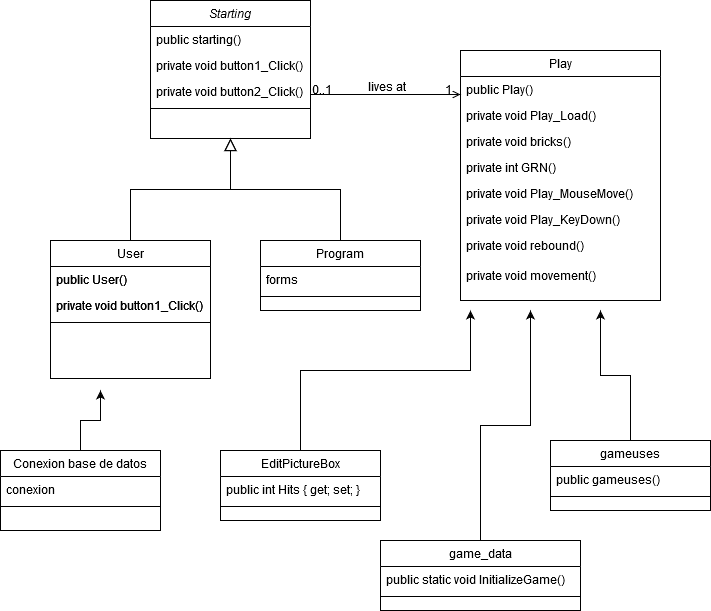

The diagram above was exported from draw.io. Its source (the exported page's mxGraphModel, read from the mxfile embedded in the PNG):
<mxGraphModel dx="868" dy="461" grid="1" gridSize="10" guides="1" tooltips="1" connect="1" arrows="1" fold="1" page="1" pageScale="1" pageWidth="827" pageHeight="1169" math="0" shadow="0">
  <root>
    <mxCell id="WIyWlLk6GJQsqaUBKTNV-0" />
    <mxCell id="WIyWlLk6GJQsqaUBKTNV-1" parent="WIyWlLk6GJQsqaUBKTNV-0" />
    <mxCell id="zkfFHV4jXpPFQw0GAbJ--0" value="Starting" style="swimlane;fontStyle=2;align=center;verticalAlign=top;childLayout=stackLayout;horizontal=1;startSize=26;horizontalStack=0;resizeParent=1;resizeLast=0;collapsible=1;marginBottom=0;rounded=0;shadow=0;strokeWidth=1;" parent="WIyWlLk6GJQsqaUBKTNV-1" vertex="1">
      <mxGeometry x="220" y="120" width="160" height="138" as="geometry">
        <mxRectangle x="230" y="140" width="160" height="26" as="alternateBounds" />
      </mxGeometry>
    </mxCell>
    <mxCell id="zkfFHV4jXpPFQw0GAbJ--1" value="public starting()" style="text;align=left;verticalAlign=top;spacingLeft=4;spacingRight=4;overflow=hidden;rotatable=0;points=[[0,0.5],[1,0.5]];portConstraint=eastwest;" parent="zkfFHV4jXpPFQw0GAbJ--0" vertex="1">
      <mxGeometry y="26" width="160" height="26" as="geometry" />
    </mxCell>
    <mxCell id="zkfFHV4jXpPFQw0GAbJ--2" value="private void button1_Click()" style="text;align=left;verticalAlign=top;spacingLeft=4;spacingRight=4;overflow=hidden;rotatable=0;points=[[0,0.5],[1,0.5]];portConstraint=eastwest;rounded=0;shadow=0;html=0;" parent="zkfFHV4jXpPFQw0GAbJ--0" vertex="1">
      <mxGeometry y="52" width="160" height="26" as="geometry" />
    </mxCell>
    <mxCell id="zkfFHV4jXpPFQw0GAbJ--3" value="private void button2_Click()" style="text;align=left;verticalAlign=top;spacingLeft=4;spacingRight=4;overflow=hidden;rotatable=0;points=[[0,0.5],[1,0.5]];portConstraint=eastwest;rounded=0;shadow=0;html=0;" parent="zkfFHV4jXpPFQw0GAbJ--0" vertex="1">
      <mxGeometry y="78" width="160" height="26" as="geometry" />
    </mxCell>
    <mxCell id="zkfFHV4jXpPFQw0GAbJ--4" value="" style="line;html=1;strokeWidth=1;align=left;verticalAlign=middle;spacingTop=-1;spacingLeft=3;spacingRight=3;rotatable=0;labelPosition=right;points=[];portConstraint=eastwest;" parent="zkfFHV4jXpPFQw0GAbJ--0" vertex="1">
      <mxGeometry y="104" width="160" height="8" as="geometry" />
    </mxCell>
    <mxCell id="zkfFHV4jXpPFQw0GAbJ--6" value="User" style="swimlane;fontStyle=0;align=center;verticalAlign=top;childLayout=stackLayout;horizontal=1;startSize=26;horizontalStack=0;resizeParent=1;resizeLast=0;collapsible=1;marginBottom=0;rounded=0;shadow=0;strokeWidth=1;" parent="WIyWlLk6GJQsqaUBKTNV-1" vertex="1">
      <mxGeometry x="120" y="360" width="160" height="138" as="geometry">
        <mxRectangle x="130" y="380" width="160" height="26" as="alternateBounds" />
      </mxGeometry>
    </mxCell>
    <mxCell id="zkfFHV4jXpPFQw0GAbJ--7" value="public User()" style="text;align=left;verticalAlign=top;spacingLeft=4;spacingRight=4;overflow=hidden;rotatable=0;points=[[0,0.5],[1,0.5]];portConstraint=eastwest;" parent="zkfFHV4jXpPFQw0GAbJ--6" vertex="1">
      <mxGeometry y="26" width="160" height="26" as="geometry" />
    </mxCell>
    <mxCell id="zkfFHV4jXpPFQw0GAbJ--8" value="private void button1_Click()" style="text;align=left;verticalAlign=top;spacingLeft=4;spacingRight=4;overflow=hidden;rotatable=0;points=[[0,0.5],[1,0.5]];portConstraint=eastwest;rounded=0;shadow=0;html=0;" parent="zkfFHV4jXpPFQw0GAbJ--6" vertex="1">
      <mxGeometry y="52" width="160" height="26" as="geometry" />
    </mxCell>
    <mxCell id="zkfFHV4jXpPFQw0GAbJ--9" value="" style="line;html=1;strokeWidth=1;align=left;verticalAlign=middle;spacingTop=-1;spacingLeft=3;spacingRight=3;rotatable=0;labelPosition=right;points=[];portConstraint=eastwest;" parent="zkfFHV4jXpPFQw0GAbJ--6" vertex="1">
      <mxGeometry y="78" width="160" height="8" as="geometry" />
    </mxCell>
    <mxCell id="zkfFHV4jXpPFQw0GAbJ--12" value="" style="endArrow=block;endSize=10;endFill=0;shadow=0;strokeWidth=1;rounded=0;edgeStyle=elbowEdgeStyle;elbow=vertical;" parent="WIyWlLk6GJQsqaUBKTNV-1" source="zkfFHV4jXpPFQw0GAbJ--6" target="zkfFHV4jXpPFQw0GAbJ--0" edge="1">
      <mxGeometry width="160" relative="1" as="geometry">
        <mxPoint x="200" y="203" as="sourcePoint" />
        <mxPoint x="200" y="203" as="targetPoint" />
      </mxGeometry>
    </mxCell>
    <mxCell id="zkfFHV4jXpPFQw0GAbJ--13" value="Program" style="swimlane;fontStyle=0;align=center;verticalAlign=top;childLayout=stackLayout;horizontal=1;startSize=26;horizontalStack=0;resizeParent=1;resizeLast=0;collapsible=1;marginBottom=0;rounded=0;shadow=0;strokeWidth=1;" parent="WIyWlLk6GJQsqaUBKTNV-1" vertex="1">
      <mxGeometry x="330" y="360" width="160" height="70" as="geometry">
        <mxRectangle x="340" y="380" width="170" height="26" as="alternateBounds" />
      </mxGeometry>
    </mxCell>
    <mxCell id="zkfFHV4jXpPFQw0GAbJ--14" value="forms" style="text;align=left;verticalAlign=top;spacingLeft=4;spacingRight=4;overflow=hidden;rotatable=0;points=[[0,0.5],[1,0.5]];portConstraint=eastwest;" parent="zkfFHV4jXpPFQw0GAbJ--13" vertex="1">
      <mxGeometry y="26" width="160" height="26" as="geometry" />
    </mxCell>
    <mxCell id="zkfFHV4jXpPFQw0GAbJ--15" value="" style="line;html=1;strokeWidth=1;align=left;verticalAlign=middle;spacingTop=-1;spacingLeft=3;spacingRight=3;rotatable=0;labelPosition=right;points=[];portConstraint=eastwest;" parent="zkfFHV4jXpPFQw0GAbJ--13" vertex="1">
      <mxGeometry y="52" width="160" height="8" as="geometry" />
    </mxCell>
    <mxCell id="zkfFHV4jXpPFQw0GAbJ--16" value="" style="endArrow=block;endSize=10;endFill=0;shadow=0;strokeWidth=1;rounded=0;edgeStyle=elbowEdgeStyle;elbow=vertical;" parent="WIyWlLk6GJQsqaUBKTNV-1" source="zkfFHV4jXpPFQw0GAbJ--13" target="zkfFHV4jXpPFQw0GAbJ--0" edge="1">
      <mxGeometry width="160" relative="1" as="geometry">
        <mxPoint x="210" y="373" as="sourcePoint" />
        <mxPoint x="310" y="271" as="targetPoint" />
      </mxGeometry>
    </mxCell>
    <mxCell id="zkfFHV4jXpPFQw0GAbJ--26" value="" style="endArrow=open;shadow=0;strokeWidth=1;strokeColor=#000000;rounded=0;endFill=1;edgeStyle=elbowEdgeStyle;elbow=vertical;" parent="WIyWlLk6GJQsqaUBKTNV-1" source="zkfFHV4jXpPFQw0GAbJ--0" target="zkfFHV4jXpPFQw0GAbJ--17" edge="1">
      <mxGeometry x="0.5" y="41" relative="1" as="geometry">
        <mxPoint x="380" y="192" as="sourcePoint" />
        <mxPoint x="540" y="192" as="targetPoint" />
        <mxPoint x="-40" y="32" as="offset" />
      </mxGeometry>
    </mxCell>
    <mxCell id="zkfFHV4jXpPFQw0GAbJ--27" value="0..1" style="resizable=0;align=left;verticalAlign=bottom;labelBackgroundColor=none;fontSize=12;" parent="zkfFHV4jXpPFQw0GAbJ--26" connectable="0" vertex="1">
      <mxGeometry x="-1" relative="1" as="geometry">
        <mxPoint y="4" as="offset" />
      </mxGeometry>
    </mxCell>
    <mxCell id="zkfFHV4jXpPFQw0GAbJ--28" value="1" style="resizable=0;align=right;verticalAlign=bottom;labelBackgroundColor=none;fontSize=12;" parent="zkfFHV4jXpPFQw0GAbJ--26" connectable="0" vertex="1">
      <mxGeometry x="1" relative="1" as="geometry">
        <mxPoint x="-7" y="4" as="offset" />
      </mxGeometry>
    </mxCell>
    <mxCell id="zkfFHV4jXpPFQw0GAbJ--29" value="lives at" style="text;html=1;resizable=0;points=[];;align=center;verticalAlign=middle;labelBackgroundColor=none;rounded=0;shadow=0;strokeWidth=1;fontSize=12;" parent="zkfFHV4jXpPFQw0GAbJ--26" vertex="1" connectable="0">
      <mxGeometry x="0.5" y="49" relative="1" as="geometry">
        <mxPoint x="-38" y="40" as="offset" />
      </mxGeometry>
    </mxCell>
    <mxCell id="zkfFHV4jXpPFQw0GAbJ--17" value="Play" style="swimlane;fontStyle=0;align=center;verticalAlign=top;childLayout=stackLayout;horizontal=1;startSize=26;horizontalStack=0;resizeParent=1;resizeLast=0;collapsible=1;marginBottom=0;rounded=0;shadow=0;strokeWidth=1;" parent="WIyWlLk6GJQsqaUBKTNV-1" vertex="1">
      <mxGeometry x="530" y="170" width="200" height="250" as="geometry">
        <mxRectangle x="550" y="140" width="160" height="26" as="alternateBounds" />
      </mxGeometry>
    </mxCell>
    <mxCell id="zkfFHV4jXpPFQw0GAbJ--18" value="public Play()" style="text;align=left;verticalAlign=top;spacingLeft=4;spacingRight=4;overflow=hidden;rotatable=0;points=[[0,0.5],[1,0.5]];portConstraint=eastwest;" parent="zkfFHV4jXpPFQw0GAbJ--17" vertex="1">
      <mxGeometry y="26" width="200" height="26" as="geometry" />
    </mxCell>
    <mxCell id="zkfFHV4jXpPFQw0GAbJ--19" value="private void Play_Load()" style="text;align=left;verticalAlign=top;spacingLeft=4;spacingRight=4;overflow=hidden;rotatable=0;points=[[0,0.5],[1,0.5]];portConstraint=eastwest;rounded=0;shadow=0;html=0;" parent="zkfFHV4jXpPFQw0GAbJ--17" vertex="1">
      <mxGeometry y="52" width="200" height="26" as="geometry" />
    </mxCell>
    <mxCell id="zkfFHV4jXpPFQw0GAbJ--20" value="private void bricks()" style="text;align=left;verticalAlign=top;spacingLeft=4;spacingRight=4;overflow=hidden;rotatable=0;points=[[0,0.5],[1,0.5]];portConstraint=eastwest;rounded=0;shadow=0;html=0;" parent="zkfFHV4jXpPFQw0GAbJ--17" vertex="1">
      <mxGeometry y="78" width="200" height="26" as="geometry" />
    </mxCell>
    <mxCell id="zkfFHV4jXpPFQw0GAbJ--21" value="private int GRN()" style="text;align=left;verticalAlign=top;spacingLeft=4;spacingRight=4;overflow=hidden;rotatable=0;points=[[0,0.5],[1,0.5]];portConstraint=eastwest;rounded=0;shadow=0;html=0;" parent="zkfFHV4jXpPFQw0GAbJ--17" vertex="1">
      <mxGeometry y="104" width="200" height="26" as="geometry" />
    </mxCell>
    <mxCell id="zkfFHV4jXpPFQw0GAbJ--22" value="private void Play_MouseMove()" style="text;align=left;verticalAlign=top;spacingLeft=4;spacingRight=4;overflow=hidden;rotatable=0;points=[[0,0.5],[1,0.5]];portConstraint=eastwest;rounded=0;shadow=0;html=0;" parent="zkfFHV4jXpPFQw0GAbJ--17" vertex="1">
      <mxGeometry y="130" width="200" height="26" as="geometry" />
    </mxCell>
    <mxCell id="zkfFHV4jXpPFQw0GAbJ--25" value="private void Play_KeyDown()" style="text;align=left;verticalAlign=top;spacingLeft=4;spacingRight=4;overflow=hidden;rotatable=0;points=[[0,0.5],[1,0.5]];portConstraint=eastwest;" parent="zkfFHV4jXpPFQw0GAbJ--17" vertex="1">
      <mxGeometry y="156" width="200" height="26" as="geometry" />
    </mxCell>
    <mxCell id="zkfFHV4jXpPFQw0GAbJ--24" value="private void rebound()" style="text;align=left;verticalAlign=top;spacingLeft=4;spacingRight=4;overflow=hidden;rotatable=0;points=[[0,0.5],[1,0.5]];portConstraint=eastwest;" parent="zkfFHV4jXpPFQw0GAbJ--17" vertex="1">
      <mxGeometry y="182" width="200" height="26" as="geometry" />
    </mxCell>
    <mxCell id="tkZeC3q1lSfEM6jsjNIs-2" value="private void movement()" style="text;align=left;verticalAlign=top;spacingLeft=4;spacingRight=4;overflow=hidden;rotatable=0;points=[[0,0.5],[1,0.5]];portConstraint=eastwest;" vertex="1" parent="WIyWlLk6GJQsqaUBKTNV-1">
      <mxGeometry x="530" y="382" width="200" height="26" as="geometry" />
    </mxCell>
    <mxCell id="tkZeC3q1lSfEM6jsjNIs-14" style="edgeStyle=orthogonalEdgeStyle;rounded=0;orthogonalLoop=1;jettySize=auto;html=1;" edge="1" parent="WIyWlLk6GJQsqaUBKTNV-1" source="tkZeC3q1lSfEM6jsjNIs-3">
      <mxGeometry relative="1" as="geometry">
        <mxPoint x="540" y="430" as="targetPoint" />
        <Array as="points">
          <mxPoint x="370" y="490" />
          <mxPoint x="540" y="490" />
        </Array>
      </mxGeometry>
    </mxCell>
    <mxCell id="tkZeC3q1lSfEM6jsjNIs-3" value="EditPictureBox " style="swimlane;fontStyle=0;align=center;verticalAlign=top;childLayout=stackLayout;horizontal=1;startSize=26;horizontalStack=0;resizeParent=1;resizeLast=0;collapsible=1;marginBottom=0;rounded=0;shadow=0;strokeWidth=1;" vertex="1" parent="WIyWlLk6GJQsqaUBKTNV-1">
      <mxGeometry x="290" y="570" width="160" height="70" as="geometry">
        <mxRectangle x="340" y="380" width="170" height="26" as="alternateBounds" />
      </mxGeometry>
    </mxCell>
    <mxCell id="tkZeC3q1lSfEM6jsjNIs-4" value="public int Hits { get; set; }" style="text;align=left;verticalAlign=top;spacingLeft=4;spacingRight=4;overflow=hidden;rotatable=0;points=[[0,0.5],[1,0.5]];portConstraint=eastwest;" vertex="1" parent="tkZeC3q1lSfEM6jsjNIs-3">
      <mxGeometry y="26" width="160" height="26" as="geometry" />
    </mxCell>
    <mxCell id="tkZeC3q1lSfEM6jsjNIs-5" value="" style="line;html=1;strokeWidth=1;align=left;verticalAlign=middle;spacingTop=-1;spacingLeft=3;spacingRight=3;rotatable=0;labelPosition=right;points=[];portConstraint=eastwest;" vertex="1" parent="tkZeC3q1lSfEM6jsjNIs-3">
      <mxGeometry y="52" width="160" height="8" as="geometry" />
    </mxCell>
    <mxCell id="tkZeC3q1lSfEM6jsjNIs-13" style="edgeStyle=orthogonalEdgeStyle;rounded=0;orthogonalLoop=1;jettySize=auto;html=1;" edge="1" parent="WIyWlLk6GJQsqaUBKTNV-1" source="tkZeC3q1lSfEM6jsjNIs-9">
      <mxGeometry relative="1" as="geometry">
        <mxPoint x="670" y="430" as="targetPoint" />
      </mxGeometry>
    </mxCell>
    <mxCell id="tkZeC3q1lSfEM6jsjNIs-9" value="gameuses" style="swimlane;fontStyle=0;align=center;verticalAlign=top;childLayout=stackLayout;horizontal=1;startSize=26;horizontalStack=0;resizeParent=1;resizeLast=0;collapsible=1;marginBottom=0;rounded=0;shadow=0;strokeWidth=1;" vertex="1" parent="WIyWlLk6GJQsqaUBKTNV-1">
      <mxGeometry x="620" y="560" width="160" height="70" as="geometry">
        <mxRectangle x="340" y="380" width="170" height="26" as="alternateBounds" />
      </mxGeometry>
    </mxCell>
    <mxCell id="tkZeC3q1lSfEM6jsjNIs-10" value="public gameuses()" style="text;align=left;verticalAlign=top;spacingLeft=4;spacingRight=4;overflow=hidden;rotatable=0;points=[[0,0.5],[1,0.5]];portConstraint=eastwest;" vertex="1" parent="tkZeC3q1lSfEM6jsjNIs-9">
      <mxGeometry y="26" width="160" height="26" as="geometry" />
    </mxCell>
    <mxCell id="tkZeC3q1lSfEM6jsjNIs-11" value="" style="line;html=1;strokeWidth=1;align=left;verticalAlign=middle;spacingTop=-1;spacingLeft=3;spacingRight=3;rotatable=0;labelPosition=right;points=[];portConstraint=eastwest;" vertex="1" parent="tkZeC3q1lSfEM6jsjNIs-9">
      <mxGeometry y="52" width="160" height="8" as="geometry" />
    </mxCell>
    <mxCell id="tkZeC3q1lSfEM6jsjNIs-12" style="edgeStyle=orthogonalEdgeStyle;rounded=0;orthogonalLoop=1;jettySize=auto;html=1;" edge="1" parent="WIyWlLk6GJQsqaUBKTNV-1" source="tkZeC3q1lSfEM6jsjNIs-6">
      <mxGeometry relative="1" as="geometry">
        <mxPoint x="600" y="430" as="targetPoint" />
      </mxGeometry>
    </mxCell>
    <mxCell id="tkZeC3q1lSfEM6jsjNIs-6" value="game_data" style="swimlane;fontStyle=0;align=center;verticalAlign=top;childLayout=stackLayout;horizontal=1;startSize=26;horizontalStack=0;resizeParent=1;resizeLast=0;collapsible=1;marginBottom=0;rounded=0;shadow=0;strokeWidth=1;" vertex="1" parent="WIyWlLk6GJQsqaUBKTNV-1">
      <mxGeometry x="450" y="660" width="200" height="70" as="geometry">
        <mxRectangle x="340" y="380" width="170" height="26" as="alternateBounds" />
      </mxGeometry>
    </mxCell>
    <mxCell id="tkZeC3q1lSfEM6jsjNIs-7" value="public static void InitializeGame()" style="text;align=left;verticalAlign=top;spacingLeft=4;spacingRight=4;overflow=hidden;rotatable=0;points=[[0,0.5],[1,0.5]];portConstraint=eastwest;" vertex="1" parent="tkZeC3q1lSfEM6jsjNIs-6">
      <mxGeometry y="26" width="200" height="26" as="geometry" />
    </mxCell>
    <mxCell id="tkZeC3q1lSfEM6jsjNIs-8" value="" style="line;html=1;strokeWidth=1;align=left;verticalAlign=middle;spacingTop=-1;spacingLeft=3;spacingRight=3;rotatable=0;labelPosition=right;points=[];portConstraint=eastwest;" vertex="1" parent="tkZeC3q1lSfEM6jsjNIs-6">
      <mxGeometry y="52" width="200" height="8" as="geometry" />
    </mxCell>
    <mxCell id="tkZeC3q1lSfEM6jsjNIs-15" value="User" style="swimlane;fontStyle=0;align=center;verticalAlign=top;childLayout=stackLayout;horizontal=1;startSize=26;horizontalStack=0;resizeParent=1;resizeLast=0;collapsible=1;marginBottom=0;rounded=0;shadow=0;strokeWidth=1;" vertex="1" parent="WIyWlLk6GJQsqaUBKTNV-1">
      <mxGeometry x="120" y="360" width="160" height="138" as="geometry">
        <mxRectangle x="130" y="380" width="160" height="26" as="alternateBounds" />
      </mxGeometry>
    </mxCell>
    <mxCell id="tkZeC3q1lSfEM6jsjNIs-16" value="public User()" style="text;align=left;verticalAlign=top;spacingLeft=4;spacingRight=4;overflow=hidden;rotatable=0;points=[[0,0.5],[1,0.5]];portConstraint=eastwest;" vertex="1" parent="tkZeC3q1lSfEM6jsjNIs-15">
      <mxGeometry y="26" width="160" height="26" as="geometry" />
    </mxCell>
    <mxCell id="tkZeC3q1lSfEM6jsjNIs-17" value="private void button1_Click()" style="text;align=left;verticalAlign=top;spacingLeft=4;spacingRight=4;overflow=hidden;rotatable=0;points=[[0,0.5],[1,0.5]];portConstraint=eastwest;rounded=0;shadow=0;html=0;" vertex="1" parent="tkZeC3q1lSfEM6jsjNIs-15">
      <mxGeometry y="52" width="160" height="26" as="geometry" />
    </mxCell>
    <mxCell id="tkZeC3q1lSfEM6jsjNIs-18" value="" style="line;html=1;strokeWidth=1;align=left;verticalAlign=middle;spacingTop=-1;spacingLeft=3;spacingRight=3;rotatable=0;labelPosition=right;points=[];portConstraint=eastwest;" vertex="1" parent="tkZeC3q1lSfEM6jsjNIs-15">
      <mxGeometry y="78" width="160" height="8" as="geometry" />
    </mxCell>
    <mxCell id="tkZeC3q1lSfEM6jsjNIs-23" style="edgeStyle=orthogonalEdgeStyle;rounded=0;orthogonalLoop=1;jettySize=auto;html=1;" edge="1" parent="WIyWlLk6GJQsqaUBKTNV-1" source="tkZeC3q1lSfEM6jsjNIs-19">
      <mxGeometry relative="1" as="geometry">
        <mxPoint x="170" y="510" as="targetPoint" />
      </mxGeometry>
    </mxCell>
    <mxCell id="tkZeC3q1lSfEM6jsjNIs-19" value="Conexion base de datos" style="swimlane;fontStyle=0;align=center;verticalAlign=top;childLayout=stackLayout;horizontal=1;startSize=26;horizontalStack=0;resizeParent=1;resizeLast=0;collapsible=1;marginBottom=0;rounded=0;shadow=0;strokeWidth=1;" vertex="1" parent="WIyWlLk6GJQsqaUBKTNV-1">
      <mxGeometry x="70" y="570" width="160" height="80" as="geometry">
        <mxRectangle x="130" y="380" width="160" height="26" as="alternateBounds" />
      </mxGeometry>
    </mxCell>
    <mxCell id="tkZeC3q1lSfEM6jsjNIs-20" value="conexion" style="text;align=left;verticalAlign=top;spacingLeft=4;spacingRight=4;overflow=hidden;rotatable=0;points=[[0,0.5],[1,0.5]];portConstraint=eastwest;" vertex="1" parent="tkZeC3q1lSfEM6jsjNIs-19">
      <mxGeometry y="26" width="160" height="26" as="geometry" />
    </mxCell>
    <mxCell id="tkZeC3q1lSfEM6jsjNIs-22" value="" style="line;html=1;strokeWidth=1;align=left;verticalAlign=middle;spacingTop=-1;spacingLeft=3;spacingRight=3;rotatable=0;labelPosition=right;points=[];portConstraint=eastwest;" vertex="1" parent="tkZeC3q1lSfEM6jsjNIs-19">
      <mxGeometry y="52" width="160" height="8" as="geometry" />
    </mxCell>
  </root>
</mxGraphModel>